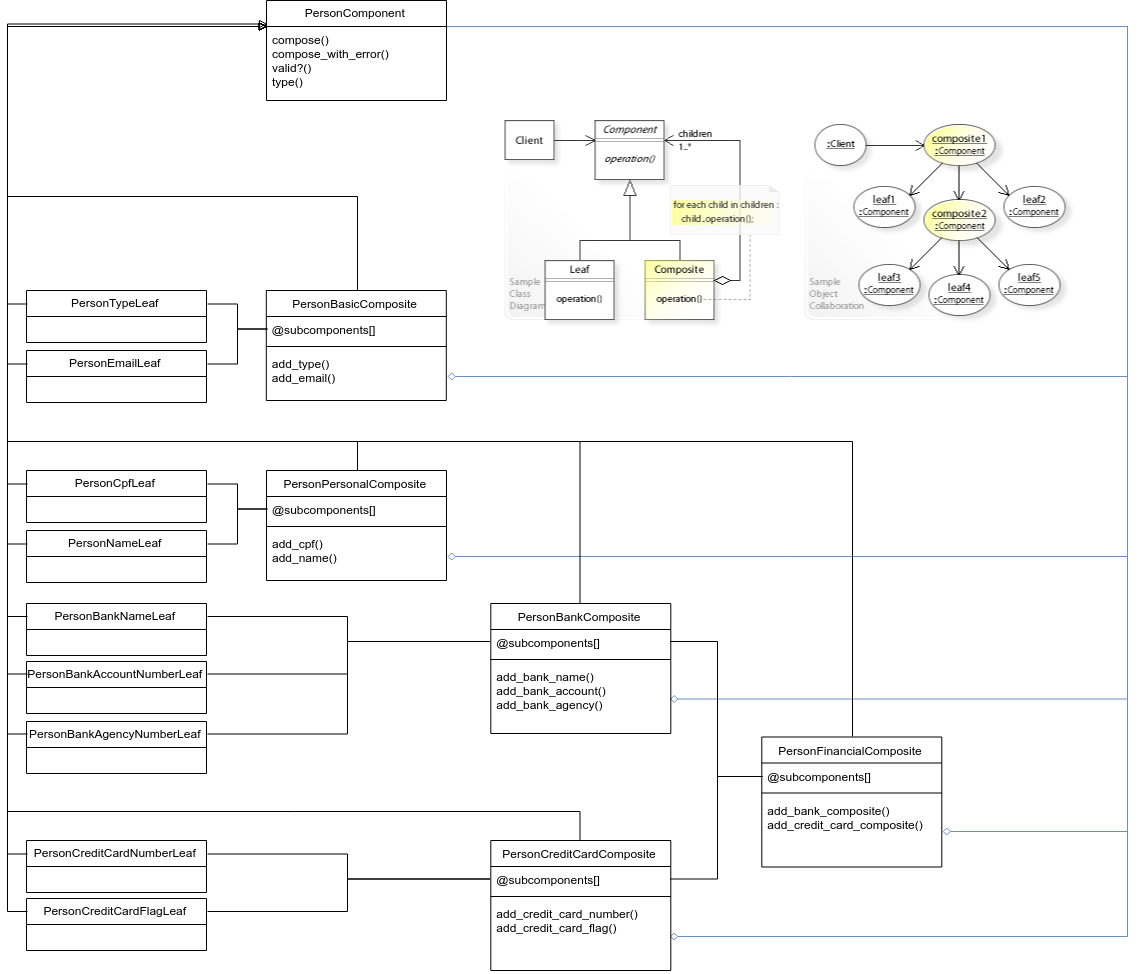

The diagram above was exported from draw.io. Its source (the exported page's mxGraphModel, read from the mxfile embedded in the PNG):
<mxGraphModel dx="5209" dy="2959" grid="1" gridSize="10" guides="1" tooltips="1" connect="1" arrows="1" fold="1" page="1" pageScale="1" pageWidth="827" pageHeight="1169" math="0" shadow="0">
  <root>
    <mxCell id="0" />
    <mxCell id="1" parent="0" />
    <mxCell id="2" style="edgeStyle=orthogonalEdgeStyle;rounded=0;orthogonalLoop=1;jettySize=auto;html=1;exitX=0;exitY=0.25;exitDx=0;exitDy=0;entryX=0;entryY=0.25;entryDx=0;entryDy=0;endArrow=block;endFill=0;" edge="1" source="3" target="9" parent="1">
      <mxGeometry relative="1" as="geometry" />
    </mxCell>
    <mxCell id="3" value="PersonEmailLeaf" style="swimlane;fontStyle=0;childLayout=stackLayout;horizontal=1;startSize=26;fillColor=none;horizontalStack=0;resizeParent=1;resizeParentMax=0;resizeLast=0;collapsible=1;marginBottom=0;" vertex="1" parent="1">
      <mxGeometry x="-690" y="830" width="180" height="52" as="geometry" />
    </mxCell>
    <mxCell id="4" style="edgeStyle=orthogonalEdgeStyle;rounded=0;orthogonalLoop=1;jettySize=auto;html=1;exitX=1;exitY=0.25;exitDx=0;exitDy=0;entryX=1;entryY=0.5;entryDx=0;entryDy=0;endArrow=diamond;endFill=0;strokeWidth=1;fillColor=#dae8fc;strokeColor=#6c8ebf;" edge="1" source="9" target="28" parent="1">
      <mxGeometry relative="1" as="geometry">
        <Array as="points">
          <mxPoint x="411" y="506" />
          <mxPoint x="411" y="1311" />
        </Array>
      </mxGeometry>
    </mxCell>
    <mxCell id="5" style="edgeStyle=orthogonalEdgeStyle;rounded=0;orthogonalLoop=1;jettySize=auto;html=1;exitX=1;exitY=0.25;exitDx=0;exitDy=0;entryX=1;entryY=0.5;entryDx=0;entryDy=0;endArrow=diamond;endFill=0;strokeWidth=1;fillColor=#dae8fc;strokeColor=#6c8ebf;" edge="1" source="9" target="39" parent="1">
      <mxGeometry relative="1" as="geometry">
        <Array as="points">
          <mxPoint x="411" y="506" />
          <mxPoint x="411" y="1416" />
        </Array>
      </mxGeometry>
    </mxCell>
    <mxCell id="6" style="edgeStyle=orthogonalEdgeStyle;rounded=0;orthogonalLoop=1;jettySize=auto;html=1;exitX=1;exitY=0.25;exitDx=0;exitDy=0;entryX=1;entryY=0.5;entryDx=0;entryDy=0;endArrow=diamond;endFill=0;strokeWidth=1;fillColor=#dae8fc;strokeColor=#6c8ebf;" edge="1" source="9" target="49" parent="1">
      <mxGeometry relative="1" as="geometry">
        <Array as="points">
          <mxPoint x="411" y="506" />
          <mxPoint x="411" y="856" />
        </Array>
      </mxGeometry>
    </mxCell>
    <mxCell id="7" style="edgeStyle=orthogonalEdgeStyle;rounded=0;orthogonalLoop=1;jettySize=auto;html=1;exitX=1;exitY=0.25;exitDx=0;exitDy=0;entryX=1;entryY=0.5;entryDx=0;entryDy=0;endArrow=diamond;endFill=0;strokeWidth=1;fillColor=#dae8fc;strokeColor=#6c8ebf;" edge="1" source="9" target="44" parent="1">
      <mxGeometry relative="1" as="geometry">
        <Array as="points">
          <mxPoint x="410" y="506" />
          <mxPoint x="410" y="1178" />
        </Array>
      </mxGeometry>
    </mxCell>
    <mxCell id="8" style="edgeStyle=orthogonalEdgeStyle;rounded=0;orthogonalLoop=1;jettySize=auto;html=1;exitX=1;exitY=0.25;exitDx=0;exitDy=0;entryX=1;entryY=0.5;entryDx=0;entryDy=0;endArrow=diamond;endFill=0;strokeWidth=1;fillColor=#dae8fc;strokeColor=#6c8ebf;" edge="1" source="9" target="15" parent="1">
      <mxGeometry relative="1" as="geometry">
        <Array as="points">
          <mxPoint x="410" y="506" />
          <mxPoint x="410" y="1036" />
        </Array>
      </mxGeometry>
    </mxCell>
    <mxCell id="9" value="PersonComponent" style="swimlane;fontStyle=0;childLayout=stackLayout;horizontal=1;startSize=26;fillColor=none;horizontalStack=0;resizeParent=1;resizeParentMax=0;resizeLast=0;collapsible=1;marginBottom=0;" vertex="1" parent="1">
      <mxGeometry x="-450" y="480" width="180" height="100" as="geometry" />
    </mxCell>
    <mxCell id="10" value="compose()&#10;compose_with_error()&#10;valid?()&#10;type()" style="text;strokeColor=none;fillColor=none;align=left;verticalAlign=top;spacingLeft=4;spacingRight=4;overflow=hidden;rotatable=0;points=[[0,0.5],[1,0.5]];portConstraint=eastwest;" vertex="1" parent="9">
      <mxGeometry y="26" width="180" height="74" as="geometry" />
    </mxCell>
    <mxCell id="11" style="edgeStyle=orthogonalEdgeStyle;rounded=0;orthogonalLoop=1;jettySize=auto;html=1;exitX=0.5;exitY=0;exitDx=0;exitDy=0;entryX=0;entryY=0.25;entryDx=0;entryDy=0;endArrow=block;endFill=0;" edge="1" source="12" target="9" parent="1">
      <mxGeometry relative="1" as="geometry">
        <Array as="points">
          <mxPoint x="-360" y="920" />
          <mxPoint x="-710" y="920" />
          <mxPoint x="-710" y="505" />
        </Array>
      </mxGeometry>
    </mxCell>
    <mxCell id="12" value="PersonPersonalComposite" style="swimlane;fontStyle=0;align=center;verticalAlign=top;childLayout=stackLayout;horizontal=1;startSize=26;horizontalStack=0;resizeParent=1;resizeParentMax=0;resizeLast=0;collapsible=1;marginBottom=0;" vertex="1" parent="1">
      <mxGeometry x="-450" y="950" width="180" height="110" as="geometry" />
    </mxCell>
    <mxCell id="13" value="@subcomponents[]" style="text;strokeColor=none;fillColor=none;align=left;verticalAlign=top;spacingLeft=4;spacingRight=4;overflow=hidden;rotatable=0;points=[[0,0.5],[1,0.5]];portConstraint=eastwest;" vertex="1" parent="12">
      <mxGeometry y="26" width="180" height="26" as="geometry" />
    </mxCell>
    <mxCell id="14" value="" style="line;strokeWidth=1;fillColor=none;align=left;verticalAlign=middle;spacingTop=-1;spacingLeft=3;spacingRight=3;rotatable=0;labelPosition=right;points=[];portConstraint=eastwest;" vertex="1" parent="12">
      <mxGeometry y="52" width="180" height="8" as="geometry" />
    </mxCell>
    <mxCell id="15" value="add_cpf()&#10;add_name()&#10;" style="text;strokeColor=none;fillColor=none;align=left;verticalAlign=top;spacingLeft=4;spacingRight=4;overflow=hidden;rotatable=0;points=[[0,0.5],[1,0.5]];portConstraint=eastwest;" vertex="1" parent="12">
      <mxGeometry y="60" width="180" height="50" as="geometry" />
    </mxCell>
    <mxCell id="16" style="edgeStyle=orthogonalEdgeStyle;rounded=0;orthogonalLoop=1;jettySize=auto;html=1;exitX=0;exitY=0.25;exitDx=0;exitDy=0;entryX=0;entryY=0.25;entryDx=0;entryDy=0;endArrow=block;endFill=0;" edge="1" source="17" target="9" parent="1">
      <mxGeometry relative="1" as="geometry" />
    </mxCell>
    <mxCell id="17" value="PersonNameLeaf" style="swimlane;fontStyle=0;childLayout=stackLayout;horizontal=1;startSize=26;fillColor=none;horizontalStack=0;resizeParent=1;resizeParentMax=0;resizeLast=0;collapsible=1;marginBottom=0;" vertex="1" parent="1">
      <mxGeometry x="-690" y="1010" width="180" height="52" as="geometry" />
    </mxCell>
    <mxCell id="18" style="edgeStyle=orthogonalEdgeStyle;rounded=0;orthogonalLoop=1;jettySize=auto;html=1;exitX=0;exitY=0.25;exitDx=0;exitDy=0;entryX=0;entryY=0.25;entryDx=0;entryDy=0;endArrow=block;endFill=0;" edge="1" source="19" target="9" parent="1">
      <mxGeometry relative="1" as="geometry" />
    </mxCell>
    <mxCell id="19" value="PersonCreditCardFlagLeaf" style="swimlane;fontStyle=0;childLayout=stackLayout;horizontal=1;startSize=26;fillColor=none;horizontalStack=0;resizeParent=1;resizeParentMax=0;resizeLast=0;collapsible=1;marginBottom=0;" vertex="1" parent="1">
      <mxGeometry x="-690" y="1378" width="180" height="52" as="geometry" />
    </mxCell>
    <mxCell id="20" style="edgeStyle=orthogonalEdgeStyle;rounded=0;orthogonalLoop=1;jettySize=auto;html=1;exitX=0;exitY=0.25;exitDx=0;exitDy=0;entryX=0;entryY=0.25;entryDx=0;entryDy=0;endArrow=block;endFill=0;" edge="1" source="21" target="9" parent="1">
      <mxGeometry relative="1" as="geometry" />
    </mxCell>
    <mxCell id="21" value="PersonCpfLeaf" style="swimlane;fontStyle=0;childLayout=stackLayout;horizontal=1;startSize=26;fillColor=none;horizontalStack=0;resizeParent=1;resizeParentMax=0;resizeLast=0;collapsible=1;marginBottom=0;" vertex="1" parent="1">
      <mxGeometry x="-690" y="950" width="180" height="52" as="geometry" />
    </mxCell>
    <mxCell id="22" style="edgeStyle=orthogonalEdgeStyle;rounded=0;orthogonalLoop=1;jettySize=auto;html=1;exitX=0;exitY=0.25;exitDx=0;exitDy=0;entryX=0;entryY=0.25;entryDx=0;entryDy=0;endArrow=block;endFill=0;" edge="1" source="23" target="9" parent="1">
      <mxGeometry relative="1" as="geometry" />
    </mxCell>
    <mxCell id="23" value="PersonCreditCardNumberLeaf" style="swimlane;fontStyle=0;childLayout=stackLayout;horizontal=1;startSize=26;fillColor=none;horizontalStack=0;resizeParent=1;resizeParentMax=0;resizeLast=0;collapsible=1;marginBottom=0;" vertex="1" parent="1">
      <mxGeometry x="-690" y="1320" width="180" height="52" as="geometry" />
    </mxCell>
    <mxCell id="24" style="edgeStyle=orthogonalEdgeStyle;rounded=0;orthogonalLoop=1;jettySize=auto;html=1;exitX=0.5;exitY=0;exitDx=0;exitDy=0;entryX=0;entryY=0.25;entryDx=0;entryDy=0;endArrow=block;endFill=0;" edge="1" source="25" target="9" parent="1">
      <mxGeometry relative="1" as="geometry">
        <Array as="points">
          <mxPoint x="136" y="920" />
          <mxPoint x="-710" y="920" />
          <mxPoint x="-710" y="505" />
        </Array>
      </mxGeometry>
    </mxCell>
    <mxCell id="25" value="PersonFinancialComposite" style="swimlane;fontStyle=0;align=center;verticalAlign=top;childLayout=stackLayout;horizontal=1;startSize=26;horizontalStack=0;resizeParent=1;resizeParentMax=0;resizeLast=0;collapsible=1;marginBottom=0;" vertex="1" parent="1">
      <mxGeometry x="45.30730124080878" y="1216.5" width="180" height="130" as="geometry" />
    </mxCell>
    <mxCell id="26" value="@subcomponents[]" style="text;strokeColor=none;fillColor=none;align=left;verticalAlign=top;spacingLeft=4;spacingRight=4;overflow=hidden;rotatable=0;points=[[0,0.5],[1,0.5]];portConstraint=eastwest;" vertex="1" parent="25">
      <mxGeometry y="26" width="180" height="26" as="geometry" />
    </mxCell>
    <mxCell id="27" value="" style="line;strokeWidth=1;fillColor=none;align=left;verticalAlign=middle;spacingTop=-1;spacingLeft=3;spacingRight=3;rotatable=0;labelPosition=right;points=[];portConstraint=eastwest;" vertex="1" parent="25">
      <mxGeometry y="52" width="180" height="8" as="geometry" />
    </mxCell>
    <mxCell id="28" value="add_bank_composite()&#10;add_credit_card_composite()&#10;" style="text;strokeColor=none;fillColor=none;align=left;verticalAlign=top;spacingLeft=4;spacingRight=4;overflow=hidden;rotatable=0;points=[[0,0.5],[1,0.5]];portConstraint=eastwest;" vertex="1" parent="25">
      <mxGeometry y="60" width="180" height="70" as="geometry" />
    </mxCell>
    <mxCell id="29" style="edgeStyle=orthogonalEdgeStyle;rounded=0;orthogonalLoop=1;jettySize=auto;html=1;exitX=0;exitY=0.25;exitDx=0;exitDy=0;entryX=0;entryY=0.25;entryDx=0;entryDy=0;endArrow=block;endFill=0;" edge="1" source="30" target="9" parent="1">
      <mxGeometry relative="1" as="geometry" />
    </mxCell>
    <mxCell id="30" value="PersonBankNameLeaf" style="swimlane;fontStyle=0;childLayout=stackLayout;horizontal=1;startSize=26;fillColor=none;horizontalStack=0;resizeParent=1;resizeParentMax=0;resizeLast=0;collapsible=1;marginBottom=0;" vertex="1" parent="1">
      <mxGeometry x="-690" y="1083" width="180" height="52" as="geometry" />
    </mxCell>
    <mxCell id="31" style="edgeStyle=orthogonalEdgeStyle;rounded=0;orthogonalLoop=1;jettySize=auto;html=1;exitX=0;exitY=0.25;exitDx=0;exitDy=0;entryX=0;entryY=0.25;entryDx=0;entryDy=0;endArrow=block;endFill=0;" edge="1" source="32" target="9" parent="1">
      <mxGeometry relative="1" as="geometry" />
    </mxCell>
    <mxCell id="32" value="PersonBankAccountNumberLeaf" style="swimlane;fontStyle=0;childLayout=stackLayout;horizontal=1;startSize=26;fillColor=none;horizontalStack=0;resizeParent=1;resizeParentMax=0;resizeLast=0;collapsible=1;marginBottom=0;" vertex="1" parent="1">
      <mxGeometry x="-690" y="1141" width="180" height="52" as="geometry" />
    </mxCell>
    <mxCell id="33" style="edgeStyle=orthogonalEdgeStyle;rounded=0;orthogonalLoop=1;jettySize=auto;html=1;exitX=0;exitY=0.25;exitDx=0;exitDy=0;entryX=0;entryY=0.25;entryDx=0;entryDy=0;endArrow=block;endFill=0;" edge="1" source="34" target="9" parent="1">
      <mxGeometry relative="1" as="geometry" />
    </mxCell>
    <mxCell id="34" value="PersonBankAgencyNumberLeaf" style="swimlane;fontStyle=0;childLayout=stackLayout;horizontal=1;startSize=26;fillColor=none;horizontalStack=0;resizeParent=1;resizeParentMax=0;resizeLast=0;collapsible=1;marginBottom=0;" vertex="1" parent="1">
      <mxGeometry x="-690" y="1201" width="180" height="52" as="geometry" />
    </mxCell>
    <mxCell id="35" style="edgeStyle=orthogonalEdgeStyle;rounded=0;orthogonalLoop=1;jettySize=auto;html=1;exitX=0.5;exitY=0;exitDx=0;exitDy=0;entryX=-0.003;entryY=-0.037;entryDx=0;entryDy=0;entryPerimeter=0;endArrow=block;endFill=0;" edge="1" parent="1">
      <mxGeometry relative="1" as="geometry">
        <mxPoint x="-136.5" y="1321" as="sourcePoint" />
        <mxPoint x="-449" y="503.5" as="targetPoint" />
        <Array as="points">
          <mxPoint x="-136" y="1292" />
          <mxPoint x="-709" y="1292" />
          <mxPoint x="-709" y="504" />
        </Array>
      </mxGeometry>
    </mxCell>
    <mxCell id="36" value="PersonCreditCardComposite" style="swimlane;fontStyle=0;align=center;verticalAlign=top;childLayout=stackLayout;horizontal=1;startSize=26;horizontalStack=0;resizeParent=1;resizeParentMax=0;resizeLast=0;collapsible=1;marginBottom=0;" vertex="1" parent="1">
      <mxGeometry x="-225.69269875919122" y="1320" width="180" height="130" as="geometry" />
    </mxCell>
    <mxCell id="37" value="@subcomponents[]" style="text;strokeColor=none;fillColor=none;align=left;verticalAlign=top;spacingLeft=4;spacingRight=4;overflow=hidden;rotatable=0;points=[[0,0.5],[1,0.5]];portConstraint=eastwest;" vertex="1" parent="36">
      <mxGeometry y="26" width="180" height="26" as="geometry" />
    </mxCell>
    <mxCell id="38" value="" style="line;strokeWidth=1;fillColor=none;align=left;verticalAlign=middle;spacingTop=-1;spacingLeft=3;spacingRight=3;rotatable=0;labelPosition=right;points=[];portConstraint=eastwest;" vertex="1" parent="36">
      <mxGeometry y="52" width="180" height="8" as="geometry" />
    </mxCell>
    <mxCell id="39" value="add_credit_card_number()&#10;add_credit_card_flag()&#10;" style="text;strokeColor=none;fillColor=none;align=left;verticalAlign=top;spacingLeft=4;spacingRight=4;overflow=hidden;rotatable=0;points=[[0,0.5],[1,0.5]];portConstraint=eastwest;" vertex="1" parent="36">
      <mxGeometry y="60" width="180" height="70" as="geometry" />
    </mxCell>
    <mxCell id="40" style="edgeStyle=orthogonalEdgeStyle;rounded=0;orthogonalLoop=1;jettySize=auto;html=1;exitX=0.5;exitY=0;exitDx=0;exitDy=0;entryX=0;entryY=0.25;entryDx=0;entryDy=0;endArrow=block;endFill=0;" edge="1" source="41" target="9" parent="1">
      <mxGeometry relative="1" as="geometry">
        <Array as="points">
          <mxPoint x="-136" y="920" />
          <mxPoint x="-710" y="920" />
          <mxPoint x="-710" y="505" />
        </Array>
      </mxGeometry>
    </mxCell>
    <mxCell id="41" value="PersonBankComposite" style="swimlane;fontStyle=0;align=center;verticalAlign=top;childLayout=stackLayout;horizontal=1;startSize=26;horizontalStack=0;resizeParent=1;resizeParentMax=0;resizeLast=0;collapsible=1;marginBottom=0;" vertex="1" parent="1">
      <mxGeometry x="-225.69269875919122" y="1083" width="180" height="130" as="geometry" />
    </mxCell>
    <mxCell id="42" value="@subcomponents[]" style="text;strokeColor=none;fillColor=none;align=left;verticalAlign=top;spacingLeft=4;spacingRight=4;overflow=hidden;rotatable=0;points=[[0,0.5],[1,0.5]];portConstraint=eastwest;" vertex="1" parent="41">
      <mxGeometry y="26" width="180" height="26" as="geometry" />
    </mxCell>
    <mxCell id="43" value="" style="line;strokeWidth=1;fillColor=none;align=left;verticalAlign=middle;spacingTop=-1;spacingLeft=3;spacingRight=3;rotatable=0;labelPosition=right;points=[];portConstraint=eastwest;" vertex="1" parent="41">
      <mxGeometry y="52" width="180" height="8" as="geometry" />
    </mxCell>
    <mxCell id="44" value="add_bank_name()&#10;add_bank_account()&#10;add_bank_agency()&#10;" style="text;strokeColor=none;fillColor=none;align=left;verticalAlign=top;spacingLeft=4;spacingRight=4;overflow=hidden;rotatable=0;points=[[0,0.5],[1,0.5]];portConstraint=eastwest;" vertex="1" parent="41">
      <mxGeometry y="60" width="180" height="70" as="geometry" />
    </mxCell>
    <mxCell id="45" style="edgeStyle=orthogonalEdgeStyle;rounded=0;orthogonalLoop=1;jettySize=auto;html=1;exitX=0.5;exitY=0;exitDx=0;exitDy=0;entryX=0;entryY=0.25;entryDx=0;entryDy=0;endArrow=block;endFill=0;" edge="1" source="46" target="9" parent="1">
      <mxGeometry relative="1" as="geometry">
        <Array as="points">
          <mxPoint x="-360" y="676" />
          <mxPoint x="-710" y="676" />
          <mxPoint x="-710" y="505" />
        </Array>
      </mxGeometry>
    </mxCell>
    <mxCell id="46" value="PersonBasicComposite" style="swimlane;fontStyle=0;align=center;verticalAlign=top;childLayout=stackLayout;horizontal=1;startSize=26;horizontalStack=0;resizeParent=1;resizeParentMax=0;resizeLast=0;collapsible=1;marginBottom=0;" vertex="1" parent="1">
      <mxGeometry x="-450.1926987591912" y="770" width="180" height="110" as="geometry" />
    </mxCell>
    <mxCell id="47" value="@subcomponents[]" style="text;strokeColor=none;fillColor=none;align=left;verticalAlign=top;spacingLeft=4;spacingRight=4;overflow=hidden;rotatable=0;points=[[0,0.5],[1,0.5]];portConstraint=eastwest;" vertex="1" parent="46">
      <mxGeometry y="26" width="180" height="26" as="geometry" />
    </mxCell>
    <mxCell id="48" value="" style="line;strokeWidth=1;fillColor=none;align=left;verticalAlign=middle;spacingTop=-1;spacingLeft=3;spacingRight=3;rotatable=0;labelPosition=right;points=[];portConstraint=eastwest;" vertex="1" parent="46">
      <mxGeometry y="52" width="180" height="8" as="geometry" />
    </mxCell>
    <mxCell id="49" value="add_type()&#10;add_email()&#10;" style="text;strokeColor=none;fillColor=none;align=left;verticalAlign=top;spacingLeft=4;spacingRight=4;overflow=hidden;rotatable=0;points=[[0,0.5],[1,0.5]];portConstraint=eastwest;" vertex="1" parent="46">
      <mxGeometry y="60" width="180" height="50" as="geometry" />
    </mxCell>
    <mxCell id="50" style="edgeStyle=orthogonalEdgeStyle;rounded=0;orthogonalLoop=1;jettySize=auto;html=1;exitX=0;exitY=0.25;exitDx=0;exitDy=0;entryX=0;entryY=0.25;entryDx=0;entryDy=0;endArrow=block;endFill=0;" edge="1" source="51" target="9" parent="1">
      <mxGeometry relative="1" as="geometry" />
    </mxCell>
    <mxCell id="51" value="PersonTypeLeaf" style="swimlane;fontStyle=0;childLayout=stackLayout;horizontal=1;startSize=26;fillColor=none;horizontalStack=0;resizeParent=1;resizeParentMax=0;resizeLast=0;collapsible=1;marginBottom=0;" vertex="1" parent="1">
      <mxGeometry x="-690" y="770" width="180" height="52" as="geometry" />
    </mxCell>
    <mxCell id="52" style="edgeStyle=orthogonalEdgeStyle;rounded=0;orthogonalLoop=1;jettySize=auto;html=1;exitX=0;exitY=0.5;exitDx=0;exitDy=0;entryX=1;entryY=0.25;entryDx=0;entryDy=0;endArrow=none;endFill=0;" edge="1" source="47" target="51" parent="1">
      <mxGeometry relative="1" as="geometry" />
    </mxCell>
    <mxCell id="53" style="edgeStyle=orthogonalEdgeStyle;rounded=0;orthogonalLoop=1;jettySize=auto;html=1;exitX=0;exitY=0.5;exitDx=0;exitDy=0;entryX=1;entryY=0.25;entryDx=0;entryDy=0;endArrow=none;endFill=0;" edge="1" source="47" target="3" parent="1">
      <mxGeometry relative="1" as="geometry" />
    </mxCell>
    <mxCell id="54" style="edgeStyle=orthogonalEdgeStyle;rounded=0;orthogonalLoop=1;jettySize=auto;html=1;exitX=0;exitY=0.5;exitDx=0;exitDy=0;entryX=1;entryY=0.25;entryDx=0;entryDy=0;endArrow=none;endFill=0;" edge="1" source="13" target="21" parent="1">
      <mxGeometry relative="1" as="geometry" />
    </mxCell>
    <mxCell id="55" style="edgeStyle=orthogonalEdgeStyle;rounded=0;orthogonalLoop=1;jettySize=auto;html=1;exitX=0;exitY=0.5;exitDx=0;exitDy=0;entryX=1;entryY=0.25;entryDx=0;entryDy=0;endArrow=none;endFill=0;" edge="1" source="13" target="17" parent="1">
      <mxGeometry relative="1" as="geometry" />
    </mxCell>
    <mxCell id="56" style="edgeStyle=orthogonalEdgeStyle;rounded=0;orthogonalLoop=1;jettySize=auto;html=1;exitX=0;exitY=0.5;exitDx=0;exitDy=0;entryX=1;entryY=0.25;entryDx=0;entryDy=0;endArrow=none;endFill=0;" edge="1" source="42" target="30" parent="1">
      <mxGeometry relative="1" as="geometry" />
    </mxCell>
    <mxCell id="57" style="edgeStyle=orthogonalEdgeStyle;rounded=0;orthogonalLoop=1;jettySize=auto;html=1;exitX=0;exitY=0.5;exitDx=0;exitDy=0;entryX=1;entryY=0.25;entryDx=0;entryDy=0;endArrow=none;endFill=0;" edge="1" source="42" target="32" parent="1">
      <mxGeometry relative="1" as="geometry" />
    </mxCell>
    <mxCell id="58" style="edgeStyle=orthogonalEdgeStyle;rounded=0;orthogonalLoop=1;jettySize=auto;html=1;exitX=0;exitY=0.5;exitDx=0;exitDy=0;entryX=1;entryY=0.25;entryDx=0;entryDy=0;endArrow=none;endFill=0;" edge="1" source="42" target="34" parent="1">
      <mxGeometry relative="1" as="geometry" />
    </mxCell>
    <mxCell id="59" style="edgeStyle=orthogonalEdgeStyle;rounded=0;orthogonalLoop=1;jettySize=auto;html=1;exitX=0;exitY=0.5;exitDx=0;exitDy=0;entryX=1;entryY=0.25;entryDx=0;entryDy=0;endArrow=none;endFill=0;" edge="1" source="37" target="23" parent="1">
      <mxGeometry relative="1" as="geometry" />
    </mxCell>
    <mxCell id="60" style="edgeStyle=orthogonalEdgeStyle;rounded=0;orthogonalLoop=1;jettySize=auto;html=1;exitX=0;exitY=0.5;exitDx=0;exitDy=0;entryX=1;entryY=0.25;entryDx=0;entryDy=0;endArrow=none;endFill=0;" edge="1" source="37" target="19" parent="1">
      <mxGeometry relative="1" as="geometry" />
    </mxCell>
    <mxCell id="61" style="edgeStyle=orthogonalEdgeStyle;rounded=0;orthogonalLoop=1;jettySize=auto;html=1;exitX=0;exitY=0.5;exitDx=0;exitDy=0;entryX=1;entryY=0.5;entryDx=0;entryDy=0;endArrow=none;endFill=0;" edge="1" source="26" target="42" parent="1">
      <mxGeometry relative="1" as="geometry" />
    </mxCell>
    <mxCell id="62" style="edgeStyle=orthogonalEdgeStyle;rounded=0;orthogonalLoop=1;jettySize=auto;html=1;exitX=0;exitY=0.5;exitDx=0;exitDy=0;entryX=1;entryY=0.5;entryDx=0;entryDy=0;endArrow=none;endFill=0;" edge="1" source="26" target="37" parent="1">
      <mxGeometry relative="1" as="geometry" />
    </mxCell>
    <mxCell id="63" value="" style="shape=image;verticalLabelPosition=bottom;labelBackgroundColor=#ffffff;verticalAlign=top;aspect=fixed;imageAspect=0;image=data:image/png,(base64 omitted: 67472 chars);" vertex="1" parent="1">
      <mxGeometry x="-225.5" y="584" width="587" height="229" as="geometry" />
    </mxCell>
  </root>
</mxGraphModel>